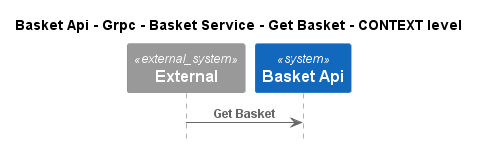

The diagram above was rendered by PlantUML. Its source (embedded in the PNG):
@startuml
!pragma layout smetana
!include ..\..\..\..\..\..\..\..\.c4s\C4_Sequence.puml

title Basket Api - Grpc - Basket Service - Get Basket - CONTEXT level

System_Ext(C4InterFlow.SoftwareSystems.ExternalSystem, "External", "")
System(dotnet.eShop.Architecture.SoftwareSystems.BasketApi, "Basket Api", "")

Rel(C4InterFlow.SoftwareSystems.ExternalSystem, dotnet.eShop.Architecture.SoftwareSystems.BasketApi, "Get Basket")


@enduml